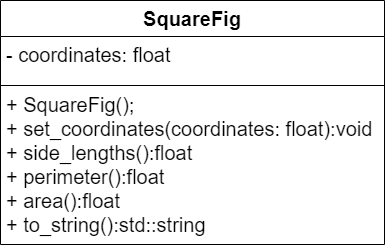

The diagram above was exported from draw.io. Its source (the exported page's mxGraphModel, read from the mxfile embedded in the PNG):
<mxGraphModel dx="990" dy="551" grid="1" gridSize="12" guides="1" tooltips="1" connect="1" arrows="1" fold="1" page="1" pageScale="1" pageWidth="827" pageHeight="1169" math="0" shadow="0">
  <root>
    <mxCell id="0" />
    <mxCell id="1" parent="0" />
    <mxCell id="z6aW7VZ99UWOFSHXVrQN-7" value="SquareFig" style="swimlane;fontStyle=1;align=center;verticalAlign=top;childLayout=stackLayout;horizontal=1;startSize=36;horizontalStack=0;resizeParent=1;resizeParentMax=0;resizeLast=0;collapsible=1;marginBottom=0;perimeterSpacing=3;fontSize=20;" parent="1" vertex="1">
      <mxGeometry x="300" y="84" width="384" height="244" as="geometry" />
    </mxCell>
    <mxCell id="z6aW7VZ99UWOFSHXVrQN-8" value="- coordinates: float" style="text;strokeColor=none;fillColor=none;align=left;verticalAlign=top;spacingLeft=4;spacingRight=4;overflow=hidden;rotatable=0;points=[[0,0.5],[1,0.5]];portConstraint=eastwest;perimeterSpacing=3;spacing=2;fontSize=20;" parent="z6aW7VZ99UWOFSHXVrQN-7" vertex="1">
      <mxGeometry y="36" width="384" height="48" as="geometry" />
    </mxCell>
    <mxCell id="z6aW7VZ99UWOFSHXVrQN-9" value="" style="line;strokeWidth=1;fillColor=none;align=left;verticalAlign=middle;spacingTop=-1;spacingLeft=3;spacingRight=3;rotatable=0;labelPosition=right;points=[];portConstraint=eastwest;perimeterSpacing=3;" parent="z6aW7VZ99UWOFSHXVrQN-7" vertex="1">
      <mxGeometry y="84" width="384" height="2" as="geometry" />
    </mxCell>
    <mxCell id="z6aW7VZ99UWOFSHXVrQN-10" value="+ SquareFig();&#10;+ set_coordinates(coordinates: float):void&#10;+ side_lengths():float&#10;+ perimeter():float&#10;+ area():float&#10;+ to_string():std::string " style="text;strokeColor=none;fillColor=none;align=left;verticalAlign=top;spacingLeft=4;spacingRight=4;overflow=hidden;rotatable=0;points=[[0,0.5],[1,0.5]];portConstraint=eastwest;perimeterSpacing=3;fontSize=20;" parent="z6aW7VZ99UWOFSHXVrQN-7" vertex="1">
      <mxGeometry y="86" width="384" height="158" as="geometry" />
    </mxCell>
  </root>
</mxGraphModel>